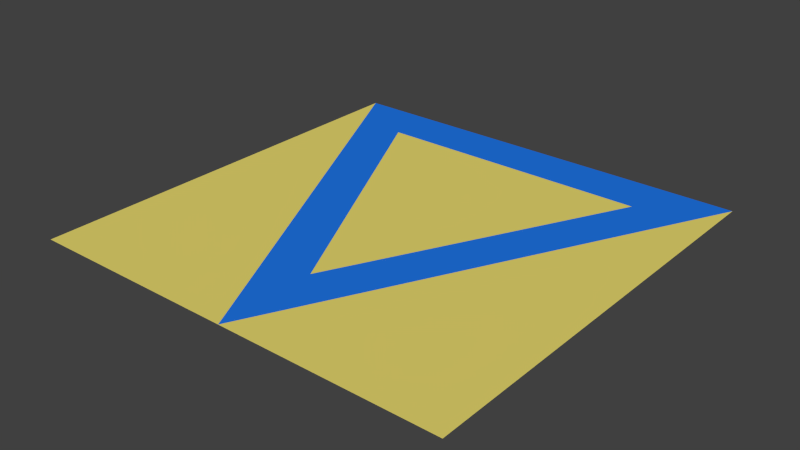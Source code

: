 # Source: TypeChanger_AirEarth.blend  (saved by Blender 2.63.0; exported with 4.5.12 LTS)
import bpy
from mathutils import Matrix  # noqa: F401  (used for matrix-valued properties, if any)

bpy.ops.wm.read_factory_settings(use_empty=True)
scene = bpy.context.scene
scene.name = 'Scene'

# ---- collections
col_collection_1 = bpy.data.collections.new('Collection 1'); scene.collection.children.link(col_collection_1)

# ---- materials (node trees are filled in below, after node groups)
mat_floor = bpy.data.materials.new('Floor')
mat_floor.alpha_threshold = 0.0
mat_floor.use_transparent_shadow = False
mat_floor.diffuse_color = (0.8, 0.6897, 0.1567, 1.0)
mat_floor.specular_color = (1.0, 0.9301, 0.6124)
mat_floor.roughness = 0.5
mat_floor.line_color = (0.0, 0.0, 0.0, 1.0)
mat_typechanger = bpy.data.materials.new('TypeChanger')
mat_typechanger.alpha_threshold = 0.0
mat_typechanger.use_transparent_shadow = False
mat_typechanger.diffuse_color = (0.015, 0.1824, 0.8, 1.0)
mat_typechanger.roughness = 0.5
mat_typechanger.line_color = (0.0, 0.0, 0.0, 1.0)

# ---- material node trees

# ---- world
world_world = bpy.data.worlds.new('World'); scene.world = world_world
world_world.color = (0.05088, 0.05088, 0.05088)
world_world.use_sun_shadow = False
world_world.sun_shadow_jitter_overblur = 0.0
world_world.cycles.sampling_method = 'MANUAL'
world_world.cycles.sample_map_resolution = 256

# ---- meshes
me_typechangerelement = bpy.data.meshes.new('TypeChangerElement')
me_typechangerelement.from_pydata([(0.5, 0.5, 0.0), (-0.5, 0.5, 0.0), (-4.657e-07, -0.5, 0.0), (0.3248, 0.3832, 0.0), (-0.3248, 0.3832, 0.0), (-4.359e-07, -0.2664, 0.0), (-0.1624, 0.05839, 0.0), (-0.2436, 0.2208, 0.0), (0.2436, 0.2208, 0.0), (0.1624, 0.05839, 0.0)], [], [(0, 1, 4, 3), (1, 2, 5, 6, 7, 4), (3, 8, 9, 5, 2, 0)])
me_typechangerelement.polygons.foreach_set('material_index', [1, 1, 1])
_uv = me_typechangerelement.uv_layers.new(name='UVMap')
_uv.uv.foreach_set('vector', [0.9983, 0.9983, 0.001707, 0.9983, 0.1763, 0.8819, 0.8237, 0.8819, 0.001707, 0.9983, 0.5, 0.001707, 0.5, 0.2345, 0.3381, 0.5582, 0.2572, 0.72, 0.1763, 0.8819, 0.8237, 0.8819, 0.7428, 0.72, 0.6619, 0.5582, 0.5, 0.2345, 0.5, 0.001707, 0.9983, 0.9983])
me_typechangerelement.materials.append(mat_floor)
me_typechangerelement.materials.append(mat_typechanger)
me_typechangerelement.use_remesh_preserve_volume = False
me_typechangerelement.use_remesh_preserve_attributes = False
me_typechangerelement.use_mirror_vertex_groups = False
me_typechangerelement.update()
me_typechangerae = bpy.data.meshes.new('TypeChangerAE')
me_typechangerae.from_pydata([(-0.1624, 0.05839, 0.0), (-0.2436, 0.2208, 0.0), (0.2436, 0.2208, 0.0), (0.1624, 0.05839, 0.0)], [], [(0, 3, 2, 1)])
_uv = me_typechangerae.uv_layers.new(name='UVMap')
_uv.uv.foreach_set('vector', [0.369, 0.5471, 0.631, 0.5471, 0.6965, 0.6781, 0.3035, 0.6781])
me_typechangerae.materials.append(mat_floor)
me_typechangerae.materials.append(mat_typechanger)
me_typechangerae.use_remesh_preserve_volume = False
me_typechangerae.use_remesh_preserve_attributes = False
me_typechangerae.use_mirror_vertex_groups = False
me_typechangerae.update()
me_typechanger = bpy.data.meshes.new('TypeChanger')
me_typechanger.from_pydata([(0.5, 0.5, 0.0), (0.5, -0.5, 0.0), (-0.5, 0.5, 0.0), (-0.5, -0.5, 0.0), (-4.657e-07, -0.5, 0.0), (0.3248, 0.3832, 0.0), (-0.3248, 0.3832, 0.0), (-4.359e-07, -0.2664, 0.0), (-0.1624, 0.05839, 0.0), (-0.2436, 0.2208, 0.0), (0.2436, 0.2208, 0.0), (0.1624, 0.05839, 0.0)], [], [(5, 6, 9, 10), (0, 4, 1), (4, 2, 3), (7, 11, 8)])
_uv = me_typechanger.uv_layers.new(name='UVMap')
_uv.uv.foreach_set('vector', [0.8237, 0.8819, 0.1763, 0.8819, 0.2572, 0.72, 0.7428, 0.72, 0.9983, 0.9983, 0.5, 0.001707, 0.9983, 0.001707, 0.5, 0.001707, 0.001707, 0.9983, 0.001707, 0.001707, 0.5, 0.2345, 0.6619, 0.5582, 0.3381, 0.5582])
me_typechanger.materials.append(mat_floor)
me_typechanger.materials.append(mat_typechanger)
me_typechanger.use_remesh_preserve_volume = False
me_typechanger.use_remesh_preserve_attributes = False
me_typechanger.use_mirror_vertex_groups = False
me_typechanger.update()

# ---- objects
ob_typechangerelement = bpy.data.objects.new('TypeChangerElement', me_typechangerelement)
ob_typechangerae = bpy.data.objects.new('TypeChangerAE', me_typechangerae)
ob_typechanger = bpy.data.objects.new('TypeChanger', me_typechanger)

# ---- transforms, parenting, visibility, modifiers, constraints
ob_typechangerelement.location = (0.0, 0.0, 0.0)
ob_typechangerelement.lineart.crease_threshold = 0.0
ob_typechangerae.location = (0.0, 0.0, 0.0)
ob_typechangerae.lineart.crease_threshold = 0.0
ob_typechanger.location = (0.0, 0.0, 0.0)
ob_typechanger.lineart.crease_threshold = 0.0

# ---- collection membership
col_collection_1.objects.link(ob_typechangerelement)
col_collection_1.objects.link(ob_typechangerae)
col_collection_1.objects.link(ob_typechanger)

# ---- scene / render settings (as saved in the file)
scene.frame_start = 2; scene.frame_end = 250; scene.frame_set(2)
scene.render.engine = 'BLENDER_EEVEE_NEXT'
scene.render.image_settings.color_mode = 'RGB'
scene.render.image_settings.compression = 90
scene.render.resolution_percentage = 50
scene.render.dither_intensity = 0.0
scene.render.bake_margin = 2
scene.render.bake_bias = 0.0
scene.cycles.use_denoising = False
scene.cycles.samples = 10
scene.cycles.sampling_pattern = 'TABULATED_SOBOL'
scene.cycles.light_sampling_threshold = 0.0
scene.cycles.use_adaptive_sampling = False
scene.cycles.use_light_tree = False
scene.cycles.blur_glossy = 0.0
scene.cycles.volume_bounces = 1
scene.cycles.pixel_filter_type = 'GAUSSIAN'
scene.cycles.sample_clamp_indirect = 0.0
scene.view_settings.view_transform = 'Standard'
bpy.context.view_layer.update()

# ---- added for rendering (the .blend has no active camera and no usable light): camera, sun
cam_auto = bpy.data.cameras.new('AutoCamera')
cam_auto.lens = 50.0
cam_auto.sensor_width = 36.0
cam_auto.clip_end = 1000.0
ob_auto_camera = bpy.data.objects.new('AutoCamera', cam_auto)
scene.collection.objects.link(ob_auto_camera)
ob_auto_camera.location = (1.30847, -1.57016, 1.04677)
ob_auto_camera.rotation_euler = (1.09748, -7.21219e-08, 0.694738)
scene.camera = ob_auto_camera
light_auto_sun = bpy.data.lights.new('AutoSun', 'SUN')
light_auto_sun.energy = 3.0
light_auto_sun.angle = 0.0523599
ob_auto_sun = bpy.data.objects.new('AutoSun', light_auto_sun)
scene.collection.objects.link(ob_auto_sun)
ob_auto_sun.rotation_euler = (0.872665, 0.174533, 0.523599)
bpy.context.view_layer.update()
